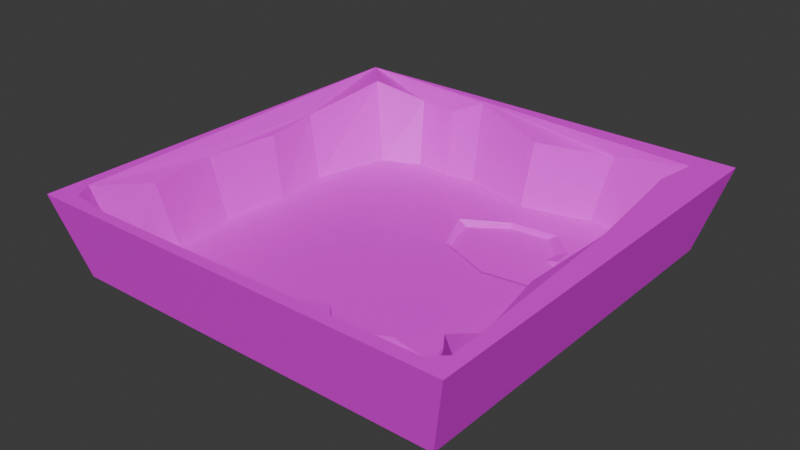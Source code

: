 # Source: test_blender.blend  (saved by Blender 4.3.34; exported with 4.5.12 LTS)
import bpy
from mathutils import Matrix  # noqa: F401  (used for matrix-valued properties, if any)

bpy.ops.wm.read_factory_settings(use_empty=True)
scene = bpy.context.scene
scene.name = 'Scene'

# ---- collections
col_collection = bpy.data.collections.new('Collection'); scene.collection.children.link(col_collection)

# ---- images (referenced by path relative to the original .blend; pixels are not part of the script)
import os
ASSET_DIR = os.environ.get("B2B_ASSET_DIR", "")  # directory of the original .blend (textures are referenced by path, not embedded)
HERE = os.path.dirname(os.path.abspath(__file__))  # packed textures are extracted next to this script under _unpacked/

def load_image(name, relpath, width, height, colorspace="sRGB"):
    """Load a texture the original file referenced (path relative to the .blend, or extracted next to this script)."""
    p = next((c for c in (os.path.join(HERE, relpath), os.path.join(ASSET_DIR, relpath)) if relpath and os.path.exists(c)), "")
    if p:
        img = bpy.data.images.load(p, check_existing=True)
        img.name = name
    else:  # same state as the original file: an image datablock whose file is absent (Cycles renders it pink)
        img = bpy.data.images.new(name, width, height)
        img.source = "FILE"
        img.filepath = "//" + (relpath or name)
    img.colorspace_settings.name = colorspace
    return img
img_rocky_terrain_02_diff_4k_png = load_image('rocky_terrain_02_diff_4k.png', 'rocky_terrain_02_diff_4k.png', 1024, 1024, 'sRGB')
img_rocky_terrain_diff_4k_png = load_image('rocky_terrain_diff_4k.png', 'rocky_terrain_diff_4k.png', 1024, 1024, 'sRGB')
img_sea_seen_from_jpg = load_image('sea-seen-from.jpg', 'sea-seen-from.jpg', 1024, 1024, 'sRGB')

# ---- materials (node trees are filled in below, after node groups)
mat_grass = bpy.data.materials.new('Grass')
mat_falaise = bpy.data.materials.new('Falaise')
mat_water = bpy.data.materials.new('Water')

# ---- material node trees
mat_grass.use_nodes = True; mat_grass.node_tree.nodes.clear()
_N = mat_grass.node_tree.nodes; _L = mat_grass.node_tree.links
n0 = _N.new('ShaderNodeBsdfPrincipled'); n0.name = 'BSDF guidée'; n0.location = (10, 300)
n1 = _N.new('ShaderNodeOutputMaterial'); n1.name = 'Sortie matériau'; n1.location = (300, 300)
n2 = _N.new('ShaderNodeTexImage'); n2.name = 'Texture image'; n2.location = (-291, 149)
n2.image = img_rocky_terrain_02_diff_4k_png
_L.new(n0.outputs[0], n1.inputs[0])
_L.new(n2.outputs[0], n0.inputs[0])
n1.is_active_output = True
mat_falaise.use_nodes = True; mat_falaise.node_tree.nodes.clear()
_N = mat_falaise.node_tree.nodes; _L = mat_falaise.node_tree.links
n0 = _N.new('ShaderNodeBsdfPrincipled'); n0.name = 'BSDF guidée'; n0.location = (10, 300)
n1 = _N.new('ShaderNodeOutputMaterial'); n1.name = 'Sortie matériau'; n1.location = (300, 300)
n2 = _N.new('ShaderNodeTexImage'); n2.name = 'Texture image'; n2.location = (-315, 272)
n2.image = img_rocky_terrain_diff_4k_png
_L.new(n0.outputs[0], n1.inputs[0])
_L.new(n2.outputs[0], n0.inputs[0])
n1.is_active_output = True
mat_water.use_nodes = True; mat_water.node_tree.nodes.clear()
_N = mat_water.node_tree.nodes; _L = mat_water.node_tree.links
n0 = _N.new('ShaderNodeBsdfPrincipled'); n0.name = 'BSDF guidée'; n0.location = (10, 300)
n1 = _N.new('ShaderNodeOutputMaterial'); n1.name = 'Sortie matériau'; n1.location = (300, 300)
n2 = _N.new('ShaderNodeTexImage'); n2.name = 'Texture image'; n2.location = (-349, 266)
n2.image = img_sea_seen_from_jpg
_L.new(n0.outputs[0], n1.inputs[0])
_L.new(n2.outputs[0], n0.inputs[0])
n1.is_active_output = True

# ---- world
world_world = bpy.data.worlds.new('World'); scene.world = world_world
world_world.use_nodes = True; world_world.node_tree.nodes.clear()
_N = world_world.node_tree.nodes; _L = world_world.node_tree.links
n0 = _N.new('ShaderNodeOutputWorld'); n0.name = 'World Output'; n0.location = (300, 300)
n1 = _N.new('ShaderNodeBackground'); n1.name = 'Background'; n1.location = (10, 300)
n1.inputs[0].default_value = (0.05088, 0.05088, 0.05088, 1.0)
_L.new(n1.outputs[0], n0.inputs[0])
n0.is_active_output = True
world_world.color = (0.05088, 0.05088, 0.05088)
world_world.sun_shadow_jitter_overblur = 0.0

# ---- meshes
me_plan = bpy.data.meshes.new('Plan')
me_plan.from_pydata([(-1.0, -1.0, 0.0), (1.0, -1.0, 0.0), (-1.0, 1.0, 0.0), (1.0, 1.0, 0.0), (0.9372, -0.8803, 0.02167), (0.8719, -0.9418, 0.02167), (0.732, -0.9226, 0.02167), (0.5031, -0.9505, 0.01789), (0.3723, -0.8493, 0.01789), (0.0653, -0.9445, 0.01789), (-0.362, -0.9193, 0.01789), (-0.6803, -0.9552, 0.02167), (-0.8914, -0.9328, 0.02167), (-0.943, -0.8384, 0.02167), (-0.8921, -0.5758, 0.01789), (-0.9259, -0.2337, 0.01789), (-0.8904, 0.1239, 0.01789), (-0.9276, 0.4333, 0.01789), (-0.7999, 0.8165, 0.02616), (-0.621, 0.9346, 0.01289), (-0.4229, 0.917, 0.01232), (-0.2534, 0.9336, 0.01492), (0.1158, 0.8495, 0.01232), (0.485, 0.9338, 0.01232), (0.8323, 0.8914, 0.01549), (0.8201, 0.6375, 0.02626), (0.8961, 0.1858, 0.02167), (0.8381, -0.2443, 0.01789), (0.8975, -0.626, 0.01789), (0.8605, -0.7967, 0.02167), (-1.117, 1.13, 0.4226), (-1.117, -1.1, 0.4226), (1.113, -1.1, 0.4226), (1.113, 1.13, 0.4226), (1.046, -0.9623, 0.4226), (0.9681, -1.035, 0.4226), (0.8151, -1.005, 0.4226), (0.5394, -1.033, 0.3488), (0.4148, -0.9005, 0.3488), (0.07669, -1.026, 0.3488), (-0.4029, -0.9855, 0.3488), (-0.7618, -1.048, 0.4226), (-0.9993, -1.023, 0.4226), (-1.053, -0.9252, 0.4226), (-0.9679, -0.62, 0.3488), (-1.015, -0.2439, 0.3488), (-0.9666, 0.15, 0.3488), (-1.019, 0.4767, 0.3488), (-0.953, 0.9606, 0.4226), (-0.6792, 1.037, 0.3488), (-0.4616, 1.011, 0.3488), (-0.2919, 1.056, 0.4226), (0.1249, 0.9315, 0.3488), (0.5279, 1.036, 0.3488), (0.9372, 1.012, 0.4226), (0.9065, 0.7941, 0.4226), (0.987, 0.1385, 0.4226), (0.9032, -0.2569, 0.3488), (0.9831, -0.6831, 0.3488), (0.9435, -0.8736, 0.4226), (0.5648, 0.5928, -0.001145), (0.4263, 0.7197, -0.001145), (0.1764, 0.6937, -0.001189), (-0.06288, 0.5569, -0.001587), (0.04417, 0.3005, -0.001662), (0.357, 0.173, -0.001662), (0.6604, 0.2148, -0.001662), (0.7522, 0.4324, -0.001587), (0.5708, 0.4961, -0.001189), (0.9479, 1.045, 0.3204), (-0.9137, 1.045, 0.3204), (0.4971, 0.595, -0.03241), (0.3798, 0.7075, -0.03241), (0.1657, 0.6844, -0.03241), (-0.007871, 0.5555, -0.03241), (0.04371, 0.3447, -0.03241), (0.3193, 0.2351, -0.03241), (0.5835, 0.2699, -0.03241), (0.6667, 0.4569, -0.03241), (0.4917, 0.5139, -0.03241)], [], [(9, 10, 40, 39), (13, 12, 11, 10, 9, 8, 7, 6, 5, 4, 29, 28, 27, 26, 25, 67, 66, 65, 64, 63, 18, 17, 16, 15, 14), (22, 23, 53, 52), (31, 32, 34, 35, 36, 37, 38, 39, 40, 41, 42, 43), (44, 45, 46, 47, 48, 49, 50, 51, 52, 53, 54, 55, 56, 57, 58, 59, 34, 32, 33, 30, 31, 43), (23, 24, 54, 53), (10, 11, 41, 40), (24, 25, 55, 54), (11, 12, 42, 41), (25, 26, 56, 55), (12, 13, 43, 42), (26, 27, 57, 56), (13, 14, 44, 43), (2, 0, 31, 30), (27, 28, 58, 57), (14, 15, 45, 44), (0, 1, 32, 31), (28, 29, 59, 58), (15, 16, 46, 45), (1, 3, 33, 32), (29, 4, 34, 59), (16, 17, 47, 46), (3, 2, 30, 33), (17, 18, 48, 47), (4, 5, 35, 34), (18, 19, 49, 48), (5, 6, 36, 35), (19, 20, 50, 49), (6, 7, 37, 36), (20, 21, 51, 50), (7, 8, 38, 37), (21, 22, 52, 51), (8, 9, 39, 38), (79, 71, 72, 73, 74, 75, 76, 77, 78), (18, 63, 62, 61, 60, 68, 67, 25, 24, 23, 22, 21, 20, 19), (63, 64, 75, 74), (60, 61, 72, 71), (67, 68, 79, 78), (64, 65, 76, 75), (33, 30, 70, 69), (61, 62, 73, 72), (68, 60, 71, 79), (65, 66, 77, 76), (62, 63, 74, 73), (66, 67, 78, 77)])
me_plan.polygons.foreach_set('material_index', [1, 0, 1, 0, 0, 1, 1, 1, 1, 1, 1, 1, 1, 0, 1, 1, 0, 1, 1, 0, 1, 1, 0, 1, 1, 1, 1, 1, 1, 1, 1, 1, 1, 2, 0, 1, 1, 1, 1, 0, 1, 1, 1, 1, 1])
_uv = me_plan.uv_layers.new(name='CarteUV')
_uv.uv.foreach_set('vector', [0.5358, 0.02585, 0.1463, 0.3419, 0.5199, 0.5016, 0.294, 0.1871, 0.02854, 0.07833, 0.05279, 0.03427, 0.1593, 0.02317, 0.3168, 0.04428, 0.5358, 0.02585, 0.6903, 0.0831, 0.7472, 0.02263, 0.8665, 0.04271, 0.9352, 0.02911, 0.97, 0.0617, 0.9241, 0.1015, 0.9498, 0.1824, 0.9133, 0.377, 0.95, 0.5931, 0.9046, 0.8287, 0.8879, 0.713, 0.8381, 0.601, 0.6799, 0.5801, 0.5148, 0.6458, 0.484, 0.772, 0.07357, 0.9241, 0.03529, 0.7121, 0.05936, 0.5629, 0.03708, 0.383, 0.05878, 0.2112, 0.5455, 0.9911, 0.7047, 0.907, 0.7822, 0.6249, 0.7919, 0.912, 0.0, 0.0, 1.0, 0.0, 0.97, 0.0617, 0.9352, 0.02911, 0.8665, 0.04271, 0.7472, 0.02263, 0.6903, 0.0831, 0.5358, 0.02585, 0.3168, 0.04428, 0.1593, 0.02317, 0.05279, 0.03427, 0.02854, 0.07833, 0.05878, 0.2112, 0.03708, 0.383, 0.05936, 0.5629, 0.03529, 0.7121, 0.07357, 0.9241, 0.1906, 0.9679, 0.29, 0.9559, 0.3701, 0.9667, 0.5579, 0.9198, 0.7419, 0.9675, 0.9213, 0.9473, 0.9075, 0.8494, 0.9436, 0.5554, 0.9133, 0.377, 0.9498, 0.1824, 0.9241, 0.1015, 0.97, 0.0617, 1.0, 0.0, 1.0, 1.0, 0.0, 1.0, 0.0, 0.0, 0.02854, 0.07833, 0.7047, 0.907, 0.4221, 0.8977, 0.4841, 0.5009, 0.7822, 0.6249, 0.1463, 0.3419, 0.4445, 0.3906, 0.2353, 0.589, 0.5199, 0.5016, 0.4221, 0.8977, 0.6411, 0.6722, 0.785, 0.7952, 0.4841, 0.5009, 0.4445, 0.3906, 0.05279, 0.03427, 0.05124, 0.6187, 0.2353, 0.589, 0.6411, 0.6722, 0.4261, 0.3156, 0.9917, 0.6934, 0.785, 0.7952, 0.05279, 0.03427, 0.4285, 0.4597, 0.3122, 0.252, 0.05124, 0.6187, 0.4261, 0.3156, 0.8343, 0.5863, 0.9443, 0.3972, 0.9917, 0.6934, 0.4285, 0.4597, 0.3394, 0.6205, 0.05878, 0.2112, 0.3122, 0.252, 0.0, 0.0, 0.0, 0.0, 0.0, 0.0, 0.0, 0.0, 0.8343, 0.5863, 0.6149, 0.1529, 0.9498, 0.1824, 0.9443, 0.3972, 0.3394, 0.6205, 0.3378, 0.1551, 0.03708, 0.383, 0.05878, 0.2112, 0.0, 0.0, 0.0, 0.0, 0.0, 0.0, 0.0, 0.0, 0.6149, 0.1529, 0.7272, 0.4022, 0.9908, 0.3759, 0.9498, 0.1824, 0.01848, 0.9488, 0.9771, 0.9737, 0.9864, 0.01566, 0.01693, 0.02955, 0.0, 0.0, 0.0, 0.0, 0.0, 0.0, 0.0, 0.0, 0.7272, 0.4022, 0.97, 0.0617, 0.7623, 0.1547, 0.9908, 0.3759, 0.5523, 0.8264, 0.2957, 0.1803, 0.03529, 0.7121, 0.7337, 0.8466, 0.0, 0.0, 0.0, 0.0, 0.0, 0.0, 0.0, 0.0, 0.2957, 0.1803, 0.08442, 0.876, 0.5712, 0.8915, 0.03529, 0.7121, 0.97, 0.0617, 0.9352, 0.02911, 0.884, 0.4895, 0.7623, 0.1547, 0.08442, 0.876, 0.5642, 0.5974, 0.172, 0.6144, 0.5712, 0.8915, 0.9352, 0.02911, 0.6619, 0.2458, 0.8665, 0.04271, 0.884, 0.4895, 0.5642, 0.5974, 0.7876, 0.1452, 0.2311, 0.5436, 0.172, 0.6144, 0.6619, 0.2458, 0.572, 0.1528, 0.8464, 0.02728, 0.8665, 0.04271, 0.7876, 0.1452, 0.4987, 0.3714, 0.2166, 0.9744, 0.2311, 0.5436, 0.572, 0.1528, 0.6903, 0.0831, 0.3616, 0.2366, 0.8464, 0.02728, 0.4987, 0.3714, 0.5455, 0.9911, 0.7919, 0.912, 0.2166, 0.9744, 0.6903, 0.0831, 0.5358, 0.02585, 0.294, 0.1871, 0.3616, 0.2366, 0.7831, 0.7471, 0.7863, 0.7957, 0.7161, 0.863, 0.5879, 0.8492, 0.484, 0.772, 0.5148, 0.6458, 0.6799, 0.5801, 0.8381, 0.601, 0.8879, 0.713, 0.07357, 0.9241, 0.484, 0.772, 0.5879, 0.8492, 0.7161, 0.863, 0.7863, 0.7957, 0.7831, 0.7471, 0.8879, 0.713, 0.9046, 0.8287, 0.9213, 0.9473, 0.7419, 0.9675, 0.5579, 0.9198, 0.3701, 0.9667, 0.29, 0.9559, 0.1906, 0.9679, 0.053, 0.5348, 0.9613, 0.9419, 0.9303, 0.04429, 0.1057, 0.03254, 0.2794, 0.8654, 0.7053, 0.9855, 0.09915, 0.6631, 0.791, 0.9724, 0.9732, 0.2045, 0.2251, 0.3161, 0.9428, 0.8804, 0.9158, 0.9719, 0.9613, 0.9419, 0.1978, 0.8933, 0.142, 0.2034, 0.9303, 0.04429, 1.0, 1.0, 0.0, 1.0, 0.0, 1.0, 1.0, 1.0, 0.7053, 0.9855, 0.08096, 0.9577, 0.9165, 0.257, 0.09915, 0.6631, 0.2251, 0.3161, 0.2794, 0.8654, 0.791, 0.9724, 0.9428, 0.8804, 0.1978, 0.8933, 0.2025, 0.3111, 0.2878, 0.9172, 0.142, 0.2034, 0.08096, 0.9577, 0.053, 0.5348, 0.1057, 0.03254, 0.9165, 0.257, 0.2025, 0.3111, 0.9732, 0.2045, 0.9158, 0.9719, 0.2878, 0.9172])
me_plan.materials.append(mat_grass)
me_plan.materials.append(mat_falaise)
me_plan.materials.append(mat_water)
me_plan.update()

# ---- objects
ob_plan = bpy.data.objects.new('Plan', me_plan)

# ---- transforms, parenting, visibility, modifiers, constraints
ob_plan.location = (0.0, 0.0, 0.0)
ob_plan.scale = (64.0, 64.0, 64.0)

# ---- collection membership
col_collection.objects.link(ob_plan)

# ---- scene / render settings (as saved in the file)
scene.frame_start = 1; scene.frame_end = 250; scene.frame_set(1)
scene.render.engine = 'BLENDER_EEVEE_NEXT'
bpy.context.view_layer.update()

# ---- added for rendering (the .blend has no active camera and no usable light): camera, sun
cam_auto = bpy.data.cameras.new('AutoCamera')
cam_auto.lens = 50.0
cam_auto.sensor_width = 36.0
cam_auto.clip_end = 3310.84
ob_auto_camera = bpy.data.objects.new('AutoCamera', cam_auto)
scene.collection.objects.link(ob_auto_camera)
ob_auto_camera.location = (188.515, -225.426, 163.407)
ob_auto_camera.rotation_euler = (1.09748, -7.21219e-08, 0.694738)
scene.camera = ob_auto_camera
light_auto_sun = bpy.data.lights.new('AutoSun', 'SUN')
light_auto_sun.energy = 3.0
light_auto_sun.angle = 0.0523599
ob_auto_sun = bpy.data.objects.new('AutoSun', light_auto_sun)
scene.collection.objects.link(ob_auto_sun)
ob_auto_sun.rotation_euler = (0.872665, 0.174533, 0.523599)
bpy.context.view_layer.update()
